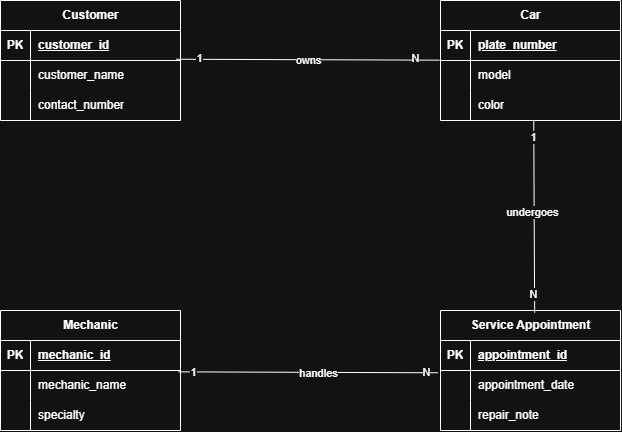

The diagram above was exported from draw.io. Its source (the exported page's mxGraphModel, read from the mxfile embedded in the PNG):
<mxGraphModel dx="989" dy="574" grid="1" gridSize="10" guides="1" tooltips="1" connect="1" arrows="1" fold="1" page="1" pageScale="1" pageWidth="850" pageHeight="1100" math="0" shadow="0">
  <root>
    <mxCell id="0" />
    <mxCell id="1" parent="0" />
    <mxCell id="S03zlTpaEmND9dU96lKm-5" parent="1" style="shape=table;startSize=30;container=1;collapsible=1;childLayout=tableLayout;fixedRows=1;rowLines=0;fontStyle=1;align=center;resizeLast=1;html=1;" value="Customer" vertex="1">
      <mxGeometry height="120" width="180" x="115" y="60" as="geometry" />
    </mxCell>
    <mxCell id="S03zlTpaEmND9dU96lKm-6" parent="S03zlTpaEmND9dU96lKm-5" style="shape=tableRow;horizontal=0;startSize=0;swimlaneHead=0;swimlaneBody=0;fillColor=none;collapsible=0;dropTarget=0;points=[[0,0.5],[1,0.5]];portConstraint=eastwest;top=0;left=0;right=0;bottom=1;" value="" vertex="1">
      <mxGeometry height="30" width="180" y="30" as="geometry" />
    </mxCell>
    <mxCell id="S03zlTpaEmND9dU96lKm-7" parent="S03zlTpaEmND9dU96lKm-6" style="shape=partialRectangle;connectable=0;fillColor=none;top=0;left=0;bottom=0;right=0;fontStyle=1;overflow=hidden;whiteSpace=wrap;html=1;" value="PK" vertex="1">
      <mxGeometry height="30" width="30" as="geometry">
        <mxRectangle height="30" width="30" as="alternateBounds" />
      </mxGeometry>
    </mxCell>
    <mxCell id="S03zlTpaEmND9dU96lKm-8" parent="S03zlTpaEmND9dU96lKm-6" style="shape=partialRectangle;connectable=0;fillColor=none;top=0;left=0;bottom=0;right=0;align=left;spacingLeft=6;fontStyle=5;overflow=hidden;whiteSpace=wrap;html=1;" value="customer_id" vertex="1">
      <mxGeometry height="30" width="150" x="30" as="geometry">
        <mxRectangle height="30" width="150" as="alternateBounds" />
      </mxGeometry>
    </mxCell>
    <mxCell id="S03zlTpaEmND9dU96lKm-9" parent="S03zlTpaEmND9dU96lKm-5" style="shape=tableRow;horizontal=0;startSize=0;swimlaneHead=0;swimlaneBody=0;fillColor=none;collapsible=0;dropTarget=0;points=[[0,0.5],[1,0.5]];portConstraint=eastwest;top=0;left=0;right=0;bottom=0;" value="" vertex="1">
      <mxGeometry height="30" width="180" y="60" as="geometry" />
    </mxCell>
    <mxCell id="S03zlTpaEmND9dU96lKm-10" parent="S03zlTpaEmND9dU96lKm-9" style="shape=partialRectangle;connectable=0;fillColor=none;top=0;left=0;bottom=0;right=0;editable=1;overflow=hidden;whiteSpace=wrap;html=1;" value="" vertex="1">
      <mxGeometry height="30" width="30" as="geometry">
        <mxRectangle height="30" width="30" as="alternateBounds" />
      </mxGeometry>
    </mxCell>
    <mxCell id="S03zlTpaEmND9dU96lKm-11" parent="S03zlTpaEmND9dU96lKm-9" style="shape=partialRectangle;connectable=0;fillColor=none;top=0;left=0;bottom=0;right=0;align=left;spacingLeft=6;overflow=hidden;whiteSpace=wrap;html=1;" value="customer_name" vertex="1">
      <mxGeometry height="30" width="150" x="30" as="geometry">
        <mxRectangle height="30" width="150" as="alternateBounds" />
      </mxGeometry>
    </mxCell>
    <mxCell id="S03zlTpaEmND9dU96lKm-12" parent="S03zlTpaEmND9dU96lKm-5" style="shape=tableRow;horizontal=0;startSize=0;swimlaneHead=0;swimlaneBody=0;fillColor=none;collapsible=0;dropTarget=0;points=[[0,0.5],[1,0.5]];portConstraint=eastwest;top=0;left=0;right=0;bottom=0;" value="" vertex="1">
      <mxGeometry height="30" width="180" y="90" as="geometry" />
    </mxCell>
    <mxCell id="S03zlTpaEmND9dU96lKm-13" parent="S03zlTpaEmND9dU96lKm-12" style="shape=partialRectangle;connectable=0;fillColor=none;top=0;left=0;bottom=0;right=0;editable=1;overflow=hidden;whiteSpace=wrap;html=1;" value="" vertex="1">
      <mxGeometry height="30" width="30" as="geometry">
        <mxRectangle height="30" width="30" as="alternateBounds" />
      </mxGeometry>
    </mxCell>
    <mxCell id="S03zlTpaEmND9dU96lKm-14" parent="S03zlTpaEmND9dU96lKm-12" style="shape=partialRectangle;connectable=0;fillColor=none;top=0;left=0;bottom=0;right=0;align=left;spacingLeft=6;overflow=hidden;whiteSpace=wrap;html=1;" value="contact_number" vertex="1">
      <mxGeometry height="30" width="150" x="30" as="geometry">
        <mxRectangle height="30" width="150" as="alternateBounds" />
      </mxGeometry>
    </mxCell>
    <mxCell id="S03zlTpaEmND9dU96lKm-31" parent="1" style="shape=table;startSize=30;container=1;collapsible=1;childLayout=tableLayout;fixedRows=1;rowLines=0;fontStyle=1;align=center;resizeLast=1;html=1;" value="Car" vertex="1">
      <mxGeometry height="120" width="180" x="555" y="60" as="geometry" />
    </mxCell>
    <mxCell id="S03zlTpaEmND9dU96lKm-32" parent="S03zlTpaEmND9dU96lKm-31" style="shape=tableRow;horizontal=0;startSize=0;swimlaneHead=0;swimlaneBody=0;fillColor=none;collapsible=0;dropTarget=0;points=[[0,0.5],[1,0.5]];portConstraint=eastwest;top=0;left=0;right=0;bottom=1;" value="" vertex="1">
      <mxGeometry height="30" width="180" y="30" as="geometry" />
    </mxCell>
    <mxCell id="S03zlTpaEmND9dU96lKm-33" parent="S03zlTpaEmND9dU96lKm-32" style="shape=partialRectangle;connectable=0;fillColor=none;top=0;left=0;bottom=0;right=0;fontStyle=1;overflow=hidden;whiteSpace=wrap;html=1;" value="PK" vertex="1">
      <mxGeometry height="30" width="30" as="geometry">
        <mxRectangle height="30" width="30" as="alternateBounds" />
      </mxGeometry>
    </mxCell>
    <mxCell id="S03zlTpaEmND9dU96lKm-34" parent="S03zlTpaEmND9dU96lKm-32" style="shape=partialRectangle;connectable=0;fillColor=none;top=0;left=0;bottom=0;right=0;align=left;spacingLeft=6;fontStyle=5;overflow=hidden;whiteSpace=wrap;html=1;" value="plate_number" vertex="1">
      <mxGeometry height="30" width="150" x="30" as="geometry">
        <mxRectangle height="30" width="150" as="alternateBounds" />
      </mxGeometry>
    </mxCell>
    <mxCell id="S03zlTpaEmND9dU96lKm-35" parent="S03zlTpaEmND9dU96lKm-31" style="shape=tableRow;horizontal=0;startSize=0;swimlaneHead=0;swimlaneBody=0;fillColor=none;collapsible=0;dropTarget=0;points=[[0,0.5],[1,0.5]];portConstraint=eastwest;top=0;left=0;right=0;bottom=0;" value="" vertex="1">
      <mxGeometry height="30" width="180" y="60" as="geometry" />
    </mxCell>
    <mxCell id="S03zlTpaEmND9dU96lKm-36" parent="S03zlTpaEmND9dU96lKm-35" style="shape=partialRectangle;connectable=0;fillColor=none;top=0;left=0;bottom=0;right=0;editable=1;overflow=hidden;whiteSpace=wrap;html=1;" value="" vertex="1">
      <mxGeometry height="30" width="30" as="geometry">
        <mxRectangle height="30" width="30" as="alternateBounds" />
      </mxGeometry>
    </mxCell>
    <mxCell id="S03zlTpaEmND9dU96lKm-37" parent="S03zlTpaEmND9dU96lKm-35" style="shape=partialRectangle;connectable=0;fillColor=none;top=0;left=0;bottom=0;right=0;align=left;spacingLeft=6;overflow=hidden;whiteSpace=wrap;html=1;" value="model" vertex="1">
      <mxGeometry height="30" width="150" x="30" as="geometry">
        <mxRectangle height="30" width="150" as="alternateBounds" />
      </mxGeometry>
    </mxCell>
    <mxCell id="S03zlTpaEmND9dU96lKm-38" parent="S03zlTpaEmND9dU96lKm-31" style="shape=tableRow;horizontal=0;startSize=0;swimlaneHead=0;swimlaneBody=0;fillColor=none;collapsible=0;dropTarget=0;points=[[0,0.5],[1,0.5]];portConstraint=eastwest;top=0;left=0;right=0;bottom=0;" value="" vertex="1">
      <mxGeometry height="30" width="180" y="90" as="geometry" />
    </mxCell>
    <mxCell id="S03zlTpaEmND9dU96lKm-39" parent="S03zlTpaEmND9dU96lKm-38" style="shape=partialRectangle;connectable=0;fillColor=none;top=0;left=0;bottom=0;right=0;editable=1;overflow=hidden;whiteSpace=wrap;html=1;" value="" vertex="1">
      <mxGeometry height="30" width="30" as="geometry">
        <mxRectangle height="30" width="30" as="alternateBounds" />
      </mxGeometry>
    </mxCell>
    <mxCell id="S03zlTpaEmND9dU96lKm-40" parent="S03zlTpaEmND9dU96lKm-38" style="shape=partialRectangle;connectable=0;fillColor=none;top=0;left=0;bottom=0;right=0;align=left;spacingLeft=6;overflow=hidden;whiteSpace=wrap;html=1;" value="color" vertex="1">
      <mxGeometry height="30" width="150" x="30" as="geometry">
        <mxRectangle height="30" width="150" as="alternateBounds" />
      </mxGeometry>
    </mxCell>
    <mxCell id="S03zlTpaEmND9dU96lKm-74" parent="1" style="shape=table;startSize=30;container=1;collapsible=1;childLayout=tableLayout;fixedRows=1;rowLines=0;fontStyle=1;align=center;resizeLast=1;html=1;" value="Mechanic" vertex="1">
      <mxGeometry height="120" width="180" x="115" y="370" as="geometry" />
    </mxCell>
    <mxCell id="S03zlTpaEmND9dU96lKm-75" parent="S03zlTpaEmND9dU96lKm-74" style="shape=tableRow;horizontal=0;startSize=0;swimlaneHead=0;swimlaneBody=0;fillColor=none;collapsible=0;dropTarget=0;points=[[0,0.5],[1,0.5]];portConstraint=eastwest;top=0;left=0;right=0;bottom=1;" value="" vertex="1">
      <mxGeometry height="30" width="180" y="30" as="geometry" />
    </mxCell>
    <mxCell id="S03zlTpaEmND9dU96lKm-76" parent="S03zlTpaEmND9dU96lKm-75" style="shape=partialRectangle;connectable=0;fillColor=none;top=0;left=0;bottom=0;right=0;fontStyle=1;overflow=hidden;whiteSpace=wrap;html=1;" value="PK" vertex="1">
      <mxGeometry height="30" width="30" as="geometry">
        <mxRectangle height="30" width="30" as="alternateBounds" />
      </mxGeometry>
    </mxCell>
    <mxCell id="S03zlTpaEmND9dU96lKm-77" parent="S03zlTpaEmND9dU96lKm-75" style="shape=partialRectangle;connectable=0;fillColor=none;top=0;left=0;bottom=0;right=0;align=left;spacingLeft=6;fontStyle=5;overflow=hidden;whiteSpace=wrap;html=1;" value="mechanic_id" vertex="1">
      <mxGeometry height="30" width="150" x="30" as="geometry">
        <mxRectangle height="30" width="150" as="alternateBounds" />
      </mxGeometry>
    </mxCell>
    <mxCell id="S03zlTpaEmND9dU96lKm-78" parent="S03zlTpaEmND9dU96lKm-74" style="shape=tableRow;horizontal=0;startSize=0;swimlaneHead=0;swimlaneBody=0;fillColor=none;collapsible=0;dropTarget=0;points=[[0,0.5],[1,0.5]];portConstraint=eastwest;top=0;left=0;right=0;bottom=0;" value="" vertex="1">
      <mxGeometry height="30" width="180" y="60" as="geometry" />
    </mxCell>
    <mxCell id="S03zlTpaEmND9dU96lKm-79" parent="S03zlTpaEmND9dU96lKm-78" style="shape=partialRectangle;connectable=0;fillColor=none;top=0;left=0;bottom=0;right=0;editable=1;overflow=hidden;whiteSpace=wrap;html=1;" value="" vertex="1">
      <mxGeometry height="30" width="30" as="geometry">
        <mxRectangle height="30" width="30" as="alternateBounds" />
      </mxGeometry>
    </mxCell>
    <mxCell id="S03zlTpaEmND9dU96lKm-80" parent="S03zlTpaEmND9dU96lKm-78" style="shape=partialRectangle;connectable=0;fillColor=none;top=0;left=0;bottom=0;right=0;align=left;spacingLeft=6;overflow=hidden;whiteSpace=wrap;html=1;" value="mechanic_name" vertex="1">
      <mxGeometry height="30" width="150" x="30" as="geometry">
        <mxRectangle height="30" width="150" as="alternateBounds" />
      </mxGeometry>
    </mxCell>
    <mxCell id="S03zlTpaEmND9dU96lKm-81" parent="S03zlTpaEmND9dU96lKm-74" style="shape=tableRow;horizontal=0;startSize=0;swimlaneHead=0;swimlaneBody=0;fillColor=none;collapsible=0;dropTarget=0;points=[[0,0.5],[1,0.5]];portConstraint=eastwest;top=0;left=0;right=0;bottom=0;" value="" vertex="1">
      <mxGeometry height="30" width="180" y="90" as="geometry" />
    </mxCell>
    <mxCell id="S03zlTpaEmND9dU96lKm-82" parent="S03zlTpaEmND9dU96lKm-81" style="shape=partialRectangle;connectable=0;fillColor=none;top=0;left=0;bottom=0;right=0;editable=1;overflow=hidden;whiteSpace=wrap;html=1;" value="" vertex="1">
      <mxGeometry height="30" width="30" as="geometry">
        <mxRectangle height="30" width="30" as="alternateBounds" />
      </mxGeometry>
    </mxCell>
    <mxCell id="S03zlTpaEmND9dU96lKm-83" parent="S03zlTpaEmND9dU96lKm-81" style="shape=partialRectangle;connectable=0;fillColor=none;top=0;left=0;bottom=0;right=0;align=left;spacingLeft=6;overflow=hidden;whiteSpace=wrap;html=1;" value="specialty" vertex="1">
      <mxGeometry height="30" width="150" x="30" as="geometry">
        <mxRectangle height="30" width="150" as="alternateBounds" />
      </mxGeometry>
    </mxCell>
    <mxCell id="S03zlTpaEmND9dU96lKm-84" parent="1" style="shape=table;startSize=30;container=1;collapsible=1;childLayout=tableLayout;fixedRows=1;rowLines=0;fontStyle=1;align=center;resizeLast=1;html=1;" value="Service Appointment" vertex="1">
      <mxGeometry height="120" width="180" x="555" y="370" as="geometry" />
    </mxCell>
    <mxCell id="S03zlTpaEmND9dU96lKm-85" parent="S03zlTpaEmND9dU96lKm-84" style="shape=tableRow;horizontal=0;startSize=0;swimlaneHead=0;swimlaneBody=0;fillColor=none;collapsible=0;dropTarget=0;points=[[0,0.5],[1,0.5]];portConstraint=eastwest;top=0;left=0;right=0;bottom=1;" value="" vertex="1">
      <mxGeometry height="30" width="180" y="30" as="geometry" />
    </mxCell>
    <mxCell id="S03zlTpaEmND9dU96lKm-86" parent="S03zlTpaEmND9dU96lKm-85" style="shape=partialRectangle;connectable=0;fillColor=none;top=0;left=0;bottom=0;right=0;fontStyle=1;overflow=hidden;whiteSpace=wrap;html=1;" value="PK" vertex="1">
      <mxGeometry height="30" width="30" as="geometry">
        <mxRectangle height="30" width="30" as="alternateBounds" />
      </mxGeometry>
    </mxCell>
    <mxCell id="S03zlTpaEmND9dU96lKm-87" parent="S03zlTpaEmND9dU96lKm-85" style="shape=partialRectangle;connectable=0;fillColor=none;top=0;left=0;bottom=0;right=0;align=left;spacingLeft=6;fontStyle=5;overflow=hidden;whiteSpace=wrap;html=1;" value="appointment_id" vertex="1">
      <mxGeometry height="30" width="150" x="30" as="geometry">
        <mxRectangle height="30" width="150" as="alternateBounds" />
      </mxGeometry>
    </mxCell>
    <mxCell id="S03zlTpaEmND9dU96lKm-88" parent="S03zlTpaEmND9dU96lKm-84" style="shape=tableRow;horizontal=0;startSize=0;swimlaneHead=0;swimlaneBody=0;fillColor=none;collapsible=0;dropTarget=0;points=[[0,0.5],[1,0.5]];portConstraint=eastwest;top=0;left=0;right=0;bottom=0;" value="" vertex="1">
      <mxGeometry height="30" width="180" y="60" as="geometry" />
    </mxCell>
    <mxCell id="S03zlTpaEmND9dU96lKm-89" parent="S03zlTpaEmND9dU96lKm-88" style="shape=partialRectangle;connectable=0;fillColor=none;top=0;left=0;bottom=0;right=0;editable=1;overflow=hidden;whiteSpace=wrap;html=1;" value="" vertex="1">
      <mxGeometry height="30" width="30" as="geometry">
        <mxRectangle height="30" width="30" as="alternateBounds" />
      </mxGeometry>
    </mxCell>
    <mxCell id="S03zlTpaEmND9dU96lKm-90" parent="S03zlTpaEmND9dU96lKm-88" style="shape=partialRectangle;connectable=0;fillColor=none;top=0;left=0;bottom=0;right=0;align=left;spacingLeft=6;overflow=hidden;whiteSpace=wrap;html=1;" value="appointment_date" vertex="1">
      <mxGeometry height="30" width="150" x="30" as="geometry">
        <mxRectangle height="30" width="150" as="alternateBounds" />
      </mxGeometry>
    </mxCell>
    <mxCell id="S03zlTpaEmND9dU96lKm-91" parent="S03zlTpaEmND9dU96lKm-84" style="shape=tableRow;horizontal=0;startSize=0;swimlaneHead=0;swimlaneBody=0;fillColor=none;collapsible=0;dropTarget=0;points=[[0,0.5],[1,0.5]];portConstraint=eastwest;top=0;left=0;right=0;bottom=0;" value="" vertex="1">
      <mxGeometry height="30" width="180" y="90" as="geometry" />
    </mxCell>
    <mxCell id="S03zlTpaEmND9dU96lKm-92" parent="S03zlTpaEmND9dU96lKm-91" style="shape=partialRectangle;connectable=0;fillColor=none;top=0;left=0;bottom=0;right=0;editable=1;overflow=hidden;whiteSpace=wrap;html=1;" value="" vertex="1">
      <mxGeometry height="30" width="30" as="geometry">
        <mxRectangle height="30" width="30" as="alternateBounds" />
      </mxGeometry>
    </mxCell>
    <mxCell id="S03zlTpaEmND9dU96lKm-93" parent="S03zlTpaEmND9dU96lKm-91" style="shape=partialRectangle;connectable=0;fillColor=none;top=0;left=0;bottom=0;right=0;align=left;spacingLeft=6;overflow=hidden;whiteSpace=wrap;html=1;" value="repair_note" vertex="1">
      <mxGeometry height="30" width="150" x="30" as="geometry">
        <mxRectangle height="30" width="150" as="alternateBounds" />
      </mxGeometry>
    </mxCell>
    <mxCell id="S03zlTpaEmND9dU96lKm-95" edge="1" parent="1" source="S03zlTpaEmND9dU96lKm-9" style="endArrow=none;html=1;rounded=0;entryX=-0.006;entryY=-0.011;entryDx=0;entryDy=0;entryPerimeter=0;exitX=0.977;exitY=-0.042;exitDx=0;exitDy=0;exitPerimeter=0;" target="S03zlTpaEmND9dU96lKm-35" value="">
      <mxGeometry relative="1" as="geometry">
        <mxPoint x="330" y="140" as="sourcePoint" />
        <mxPoint x="480" y="120" as="targetPoint" />
      </mxGeometry>
    </mxCell>
    <mxCell id="S03zlTpaEmND9dU96lKm-97" connectable="0" parent="S03zlTpaEmND9dU96lKm-95" style="edgeLabel;html=1;align=center;verticalAlign=middle;resizable=0;points=[];" value="1" vertex="1">
      <mxGeometry relative="1" x="-0.8214" y="1" as="geometry">
        <mxPoint as="offset" />
      </mxGeometry>
    </mxCell>
    <mxCell id="S03zlTpaEmND9dU96lKm-98" connectable="0" parent="S03zlTpaEmND9dU96lKm-95" style="edgeLabel;html=1;align=center;verticalAlign=middle;resizable=0;points=[];" value="N" vertex="1">
      <mxGeometry relative="1" x="0.8178" y="2" as="geometry">
        <mxPoint as="offset" />
      </mxGeometry>
    </mxCell>
    <mxCell id="S03zlTpaEmND9dU96lKm-99" connectable="0" parent="S03zlTpaEmND9dU96lKm-95" style="edgeLabel;html=1;align=center;verticalAlign=middle;resizable=0;points=[];" value="owns" vertex="1">
      <mxGeometry relative="1" x="0.0049" as="geometry">
        <mxPoint as="offset" />
      </mxGeometry>
    </mxCell>
    <mxCell id="S03zlTpaEmND9dU96lKm-100" edge="1" parent="1" source="S03zlTpaEmND9dU96lKm-84" style="endArrow=none;html=1;rounded=0;entryX=0.518;entryY=1.008;entryDx=0;entryDy=0;entryPerimeter=0;exitX=0.523;exitY=0.018;exitDx=0;exitDy=0;exitPerimeter=0;" target="S03zlTpaEmND9dU96lKm-38" value="">
      <mxGeometry relative="1" as="geometry">
        <mxPoint x="430" y="220" as="sourcePoint" />
        <mxPoint x="590" y="220" as="targetPoint" />
      </mxGeometry>
    </mxCell>
    <mxCell id="S03zlTpaEmND9dU96lKm-101" connectable="0" parent="S03zlTpaEmND9dU96lKm-100" style="edgeLabel;html=1;align=center;verticalAlign=middle;resizable=0;points=[];" value="1" vertex="1">
      <mxGeometry relative="1" x="0.8385" y="1" as="geometry">
        <mxPoint as="offset" />
      </mxGeometry>
    </mxCell>
    <mxCell id="S03zlTpaEmND9dU96lKm-102" connectable="0" parent="S03zlTpaEmND9dU96lKm-100" style="edgeLabel;html=1;align=center;verticalAlign=middle;resizable=0;points=[];" value="N" vertex="1">
      <mxGeometry relative="1" x="-0.806" y="2" as="geometry">
        <mxPoint as="offset" />
      </mxGeometry>
    </mxCell>
    <mxCell id="S03zlTpaEmND9dU96lKm-103" connectable="0" parent="S03zlTpaEmND9dU96lKm-100" style="edgeLabel;html=1;align=center;verticalAlign=middle;resizable=0;points=[];" value="undergoes" vertex="1">
      <mxGeometry relative="1" x="0.0554" y="2" as="geometry">
        <mxPoint as="offset" />
      </mxGeometry>
    </mxCell>
    <mxCell id="S03zlTpaEmND9dU96lKm-104" edge="1" parent="1" source="S03zlTpaEmND9dU96lKm-78" style="endArrow=none;html=1;rounded=0;entryX=-0.014;entryY=0.076;entryDx=0;entryDy=0;entryPerimeter=0;exitX=0.989;exitY=0.045;exitDx=0;exitDy=0;exitPerimeter=0;" target="S03zlTpaEmND9dU96lKm-88" value="">
      <mxGeometry relative="1" as="geometry">
        <mxPoint x="430" y="390" as="sourcePoint" />
        <mxPoint x="590" y="390" as="targetPoint" />
      </mxGeometry>
    </mxCell>
    <mxCell id="S03zlTpaEmND9dU96lKm-105" connectable="0" parent="S03zlTpaEmND9dU96lKm-104" style="edgeLabel;html=1;align=center;verticalAlign=middle;resizable=0;points=[];" value="N" vertex="1">
      <mxGeometry relative="1" x="0.904" y="1" as="geometry">
        <mxPoint as="offset" />
      </mxGeometry>
    </mxCell>
    <mxCell id="S03zlTpaEmND9dU96lKm-106" connectable="0" parent="S03zlTpaEmND9dU96lKm-104" style="edgeLabel;html=1;align=center;verticalAlign=middle;resizable=0;points=[];" value="1" vertex="1">
      <mxGeometry relative="1" x="-0.8917" as="geometry">
        <mxPoint as="offset" />
      </mxGeometry>
    </mxCell>
    <mxCell id="S03zlTpaEmND9dU96lKm-107" connectable="0" parent="S03zlTpaEmND9dU96lKm-104" style="edgeLabel;html=1;align=center;verticalAlign=middle;resizable=0;points=[];" value="handles" vertex="1">
      <mxGeometry relative="1" x="0.0752" y="-1" as="geometry">
        <mxPoint as="offset" />
      </mxGeometry>
    </mxCell>
  </root>
</mxGraphModel>